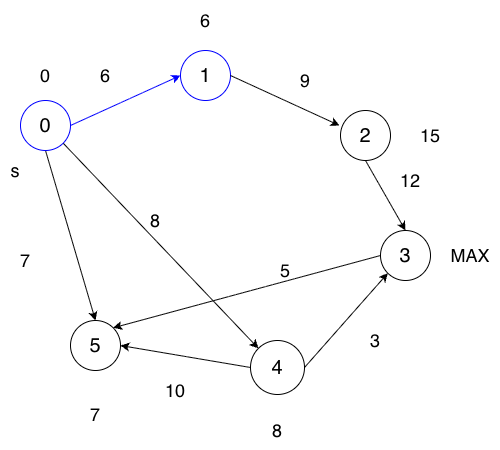

The diagram above was exported from draw.io. Its source (the exported page's mxGraphModel, read from the mxfile embedded in the PNG):
<mxGraphModel dx="976" dy="565" grid="1" gridSize="10" guides="1" tooltips="1" connect="1" arrows="1" fold="1" page="1" pageScale="1" pageWidth="827" pageHeight="1169" math="0" shadow="0">
  <root>
    <mxCell id="0" />
    <mxCell id="1" parent="0" />
    <mxCell id="DePy2Q2ZPgttYAn2OyDl-8" edge="1" parent="1" source="DePy2Q2ZPgttYAn2OyDl-1" style="rounded=0;orthogonalLoop=1;jettySize=auto;html=1;exitX=0.5;exitY=1;exitDx=0;exitDy=0;entryX=0.5;entryY=0;entryDx=0;entryDy=0;strokeColor=default;align=center;verticalAlign=middle;fontFamily=Helvetica;fontSize=11;fontColor=default;labelBackgroundColor=default;endArrow=classic;" target="DePy2Q2ZPgttYAn2OyDl-5">
      <mxGeometry relative="1" as="geometry" />
    </mxCell>
    <mxCell id="DePy2Q2ZPgttYAn2OyDl-9" edge="1" parent="1" source="DePy2Q2ZPgttYAn2OyDl-1" style="rounded=0;orthogonalLoop=1;jettySize=auto;html=1;exitX=1;exitY=1;exitDx=0;exitDy=0;entryX=0;entryY=0;entryDx=0;entryDy=0;strokeColor=default;align=center;verticalAlign=middle;fontFamily=Helvetica;fontSize=11;fontColor=default;labelBackgroundColor=default;endArrow=classic;" target="DePy2Q2ZPgttYAn2OyDl-7">
      <mxGeometry relative="1" as="geometry" />
    </mxCell>
    <mxCell id="DePy2Q2ZPgttYAn2OyDl-10" edge="1" parent="1" source="DePy2Q2ZPgttYAn2OyDl-1" style="rounded=0;orthogonalLoop=1;jettySize=auto;html=1;exitX=1;exitY=0.5;exitDx=0;exitDy=0;entryX=0;entryY=0.5;entryDx=0;entryDy=0;strokeColor=#0000FF;align=center;verticalAlign=middle;fontFamily=Helvetica;fontSize=12;fontColor=default;labelBackgroundColor=default;endArrow=classic;fillColor=default;" target="DePy2Q2ZPgttYAn2OyDl-2">
      <mxGeometry relative="1" as="geometry" />
    </mxCell>
    <mxCell id="DePy2Q2ZPgttYAn2OyDl-1" parent="1" style="ellipse;whiteSpace=wrap;html=1;aspect=fixed;strokeColor=#0000FF;" value="&lt;span style=&quot;font-size: 20px;&quot;&gt;0&lt;/span&gt;" vertex="1">
      <mxGeometry height="50" width="50" x="180" y="130" as="geometry" />
    </mxCell>
    <mxCell id="DePy2Q2ZPgttYAn2OyDl-2" parent="1" style="ellipse;whiteSpace=wrap;html=1;aspect=fixed;rounded=0;strokeColor=#0000FF;align=center;verticalAlign=middle;fontFamily=Helvetica;fontSize=12;fontColor=default;labelBackgroundColor=default;fillColor=default;" value="&lt;span style=&quot;font-size: 20px;&quot;&gt;1&lt;/span&gt;" vertex="1">
      <mxGeometry height="50" width="50" x="340" y="80" as="geometry" />
    </mxCell>
    <mxCell id="DePy2Q2ZPgttYAn2OyDl-12" edge="1" parent="1" source="DePy2Q2ZPgttYAn2OyDl-3" style="rounded=0;orthogonalLoop=1;jettySize=auto;html=1;exitX=0.5;exitY=1;exitDx=0;exitDy=0;entryX=0.5;entryY=0;entryDx=0;entryDy=0;" target="DePy2Q2ZPgttYAn2OyDl-6">
      <mxGeometry relative="1" as="geometry" />
    </mxCell>
    <mxCell id="DePy2Q2ZPgttYAn2OyDl-3" parent="1" style="ellipse;whiteSpace=wrap;html=1;aspect=fixed;strokeColor=default;align=center;verticalAlign=middle;fontFamily=Helvetica;fontSize=12;fontColor=default;fillColor=default;" value="&lt;span style=&quot;font-size: 20px;&quot;&gt;2&lt;/span&gt;" vertex="1">
      <mxGeometry height="50" width="50" x="500" y="140" as="geometry" />
    </mxCell>
    <mxCell id="DePy2Q2ZPgttYAn2OyDl-5" parent="1" style="ellipse;whiteSpace=wrap;html=1;aspect=fixed;rounded=0;strokeColor=default;align=center;verticalAlign=middle;fontFamily=Helvetica;fontSize=11;fontColor=default;labelBackgroundColor=default;" value="&lt;font style=&quot;font-size: 20px;&quot;&gt;5&lt;/font&gt;" vertex="1">
      <mxGeometry height="50" width="50" x="230" y="350" as="geometry" />
    </mxCell>
    <mxCell id="DePy2Q2ZPgttYAn2OyDl-14" edge="1" parent="1" source="DePy2Q2ZPgttYAn2OyDl-6" style="rounded=0;orthogonalLoop=1;jettySize=auto;html=1;exitX=0;exitY=0.5;exitDx=0;exitDy=0;entryX=1;entryY=0;entryDx=0;entryDy=0;" target="DePy2Q2ZPgttYAn2OyDl-5">
      <mxGeometry relative="1" as="geometry" />
    </mxCell>
    <mxCell id="DePy2Q2ZPgttYAn2OyDl-6" parent="1" style="ellipse;whiteSpace=wrap;html=1;aspect=fixed;" value="&lt;span style=&quot;font-size: 20px;&quot;&gt;3&lt;/span&gt;" vertex="1">
      <mxGeometry height="50" width="50" x="540" y="260" as="geometry" />
    </mxCell>
    <mxCell id="DePy2Q2ZPgttYAn2OyDl-13" edge="1" parent="1" source="DePy2Q2ZPgttYAn2OyDl-7" style="rounded=0;orthogonalLoop=1;jettySize=auto;html=1;exitX=1;exitY=0.5;exitDx=0;exitDy=0;entryX=0;entryY=1;entryDx=0;entryDy=0;" target="DePy2Q2ZPgttYAn2OyDl-6">
      <mxGeometry relative="1" as="geometry" />
    </mxCell>
    <mxCell id="DePy2Q2ZPgttYAn2OyDl-15" edge="1" parent="1" source="DePy2Q2ZPgttYAn2OyDl-7" style="rounded=0;orthogonalLoop=1;jettySize=auto;html=1;exitX=0;exitY=0.5;exitDx=0;exitDy=0;entryX=1;entryY=0.5;entryDx=0;entryDy=0;" target="DePy2Q2ZPgttYAn2OyDl-5">
      <mxGeometry relative="1" as="geometry" />
    </mxCell>
    <mxCell id="DePy2Q2ZPgttYAn2OyDl-7" parent="1" style="ellipse;whiteSpace=wrap;html=1;aspect=fixed;rounded=0;strokeColor=default;align=center;verticalAlign=middle;fontFamily=Helvetica;fontSize=11;fontColor=default;labelBackgroundColor=default;" value="&lt;span style=&quot;font-size: 20px;&quot;&gt;4&lt;/span&gt;" vertex="1">
      <mxGeometry height="54" width="54" x="410" y="370" as="geometry" />
    </mxCell>
    <mxCell id="DePy2Q2ZPgttYAn2OyDl-11" edge="1" parent="1" source="DePy2Q2ZPgttYAn2OyDl-2" style="rounded=0;orthogonalLoop=1;jettySize=auto;html=1;exitX=1;exitY=0.5;exitDx=0;exitDy=0;entryX=-0.02;entryY=0.3;entryDx=0;entryDy=0;entryPerimeter=0;strokeColor=default;align=center;verticalAlign=middle;fontFamily=Helvetica;fontSize=12;fontColor=default;labelBackgroundColor=default;endArrow=classic;fillColor=default;" target="DePy2Q2ZPgttYAn2OyDl-3">
      <mxGeometry relative="1" as="geometry" />
    </mxCell>
    <mxCell id="DePy2Q2ZPgttYAn2OyDl-16" parent="1" style="text;html=1;whiteSpace=wrap;strokeColor=none;fillColor=none;align=center;verticalAlign=middle;rounded=0;autosize=1;resizable=0;" value="&lt;font style=&quot;font-size: 18px;&quot;&gt;6&lt;/font&gt;" vertex="1">
      <mxGeometry height="40" width="30" x="250" y="85" as="geometry" />
    </mxCell>
    <mxCell id="DePy2Q2ZPgttYAn2OyDl-17" parent="1" style="text;html=1;whiteSpace=wrap;strokeColor=none;fillColor=none;align=center;verticalAlign=middle;rounded=0;autosize=1;resizable=0;" value="&lt;font style=&quot;font-size: 18px;&quot;&gt;9&lt;/font&gt;" vertex="1">
      <mxGeometry height="40" width="30" x="450" y="90" as="geometry" />
    </mxCell>
    <mxCell id="DePy2Q2ZPgttYAn2OyDl-18" parent="1" style="text;html=1;whiteSpace=wrap;strokeColor=none;fillColor=none;align=center;verticalAlign=middle;rounded=0;autosize=1;resizable=0;" value="&lt;font style=&quot;font-size: 18px;&quot;&gt;12&lt;/font&gt;" vertex="1">
      <mxGeometry height="40" width="40" x="550" y="190" as="geometry" />
    </mxCell>
    <mxCell id="DePy2Q2ZPgttYAn2OyDl-19" parent="1" style="text;html=1;whiteSpace=wrap;strokeColor=none;fillColor=none;align=center;verticalAlign=middle;rounded=0;autosize=1;resizable=0;" value="&lt;font style=&quot;font-size: 18px;&quot;&gt;3&lt;/font&gt;" vertex="1">
      <mxGeometry height="40" width="30" x="520" y="350" as="geometry" />
    </mxCell>
    <mxCell id="DePy2Q2ZPgttYAn2OyDl-20" parent="1" style="text;html=1;whiteSpace=wrap;strokeColor=none;fillColor=none;align=center;verticalAlign=middle;rounded=0;autosize=1;resizable=0;" value="&lt;font style=&quot;font-size: 18px;&quot;&gt;5&lt;/font&gt;" vertex="1">
      <mxGeometry height="40" width="30" x="430" y="280" as="geometry" />
    </mxCell>
    <mxCell id="DePy2Q2ZPgttYAn2OyDl-21" parent="1" style="text;html=1;whiteSpace=wrap;strokeColor=none;fillColor=none;align=center;verticalAlign=middle;rounded=0;autosize=1;resizable=0;" value="&lt;font style=&quot;font-size: 18px;&quot;&gt;8&lt;/font&gt;" vertex="1">
      <mxGeometry height="40" width="30" x="300" y="230" as="geometry" />
    </mxCell>
    <mxCell id="DePy2Q2ZPgttYAn2OyDl-22" parent="1" style="text;html=1;whiteSpace=wrap;strokeColor=none;fillColor=none;align=center;verticalAlign=middle;rounded=0;autosize=1;resizable=0;" value="&lt;font style=&quot;font-size: 18px;&quot;&gt;7&lt;/font&gt;" vertex="1">
      <mxGeometry height="40" width="30" x="170" y="270" as="geometry" />
    </mxCell>
    <mxCell id="DePy2Q2ZPgttYAn2OyDl-23" parent="1" style="text;html=1;whiteSpace=wrap;strokeColor=none;fillColor=none;align=center;verticalAlign=middle;rounded=0;autosize=1;resizable=0;" value="&lt;font style=&quot;font-size: 18px;&quot;&gt;10&lt;/font&gt;" vertex="1">
      <mxGeometry height="40" width="40" x="315" y="400" as="geometry" />
    </mxCell>
    <mxCell id="DePy2Q2ZPgttYAn2OyDl-30" parent="1" style="text;html=1;whiteSpace=wrap;strokeColor=none;fillColor=none;align=center;verticalAlign=middle;rounded=0;autosize=1;resizable=0;" value="&lt;font style=&quot;font-size: 18px;&quot;&gt;s&lt;/font&gt;" vertex="1">
      <mxGeometry height="40" width="30" x="160" y="180" as="geometry" />
    </mxCell>
    <mxCell id="DePy2Q2ZPgttYAn2OyDl-31" parent="1" style="text;html=1;whiteSpace=wrap;strokeColor=none;fillColor=none;align=center;verticalAlign=middle;rounded=0;autosize=1;resizable=0;" value="&lt;font style=&quot;font-size: 18px;&quot;&gt;0&lt;/font&gt;" vertex="1">
      <mxGeometry height="40" width="30" x="190" y="85" as="geometry" />
    </mxCell>
    <mxCell id="DePy2Q2ZPgttYAn2OyDl-32" parent="1" style="text;html=1;whiteSpace=wrap;strokeColor=none;fillColor=none;align=center;verticalAlign=middle;rounded=0;autosize=1;resizable=0;" value="&lt;font style=&quot;font-size: 18px;&quot;&gt;6&lt;/font&gt;" vertex="1">
      <mxGeometry height="40" width="30" x="350" y="30" as="geometry" />
    </mxCell>
    <mxCell id="DePy2Q2ZPgttYAn2OyDl-33" parent="1" style="text;html=1;whiteSpace=wrap;strokeColor=none;fillColor=none;align=center;verticalAlign=middle;rounded=0;autosize=1;resizable=0;" value="&lt;font style=&quot;font-size: 18px;&quot;&gt;15&lt;/font&gt;" vertex="1">
      <mxGeometry height="40" width="40" x="570" y="145" as="geometry" />
    </mxCell>
    <mxCell id="DePy2Q2ZPgttYAn2OyDl-34" parent="1" style="text;html=1;whiteSpace=wrap;strokeColor=none;fillColor=none;align=center;verticalAlign=middle;rounded=0;autosize=1;resizable=0;" value="&lt;font style=&quot;font-size: 18px;&quot;&gt;MAX&lt;/font&gt;" vertex="1">
      <mxGeometry height="40" width="60" x="600" y="265" as="geometry" />
    </mxCell>
    <mxCell id="DePy2Q2ZPgttYAn2OyDl-37" parent="1" style="text;html=1;whiteSpace=wrap;strokeColor=none;fillColor=none;align=center;verticalAlign=middle;rounded=0;autosize=1;resizable=0;" value="&lt;font style=&quot;font-size: 18px;&quot;&gt;8&lt;/font&gt;" vertex="1">
      <mxGeometry height="40" width="30" x="422" y="440" as="geometry" />
    </mxCell>
    <mxCell id="DePy2Q2ZPgttYAn2OyDl-38" parent="1" style="text;html=1;whiteSpace=wrap;strokeColor=none;fillColor=none;align=center;verticalAlign=middle;rounded=0;autosize=1;resizable=0;" value="&lt;font style=&quot;font-size: 18px;&quot;&gt;7&lt;/font&gt;" vertex="1">
      <mxGeometry height="40" width="30" x="240" y="424" as="geometry" />
    </mxCell>
  </root>
</mxGraphModel>